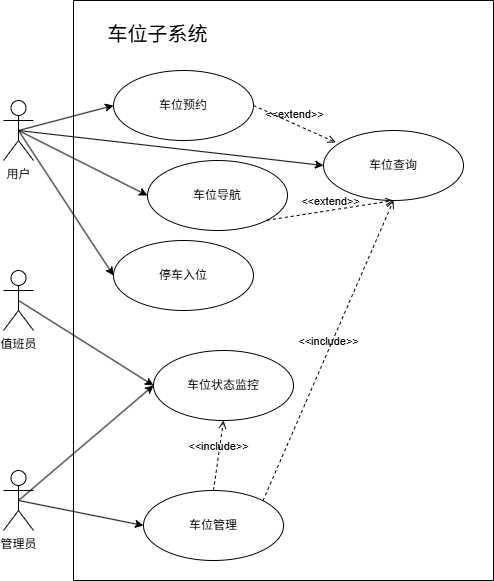

The diagram above was exported from draw.io. Its source (the exported page's mxGraphModel, read from the mxfile embedded in the PNG):
<mxGraphModel dx="1094" dy="815" grid="1" gridSize="10" guides="1" tooltips="1" connect="1" arrows="1" fold="1" page="1" pageScale="1" pageWidth="827" pageHeight="1169" math="0" shadow="0">
  <root>
    <mxCell id="0" />
    <mxCell id="1" parent="0" />
    <mxCell id="JW3XTQ6Gc6_xEJs22Doc-1" value="" style="swimlane;startSize=0;" parent="1" vertex="1">
      <mxGeometry x="270" y="260" width="420" height="580" as="geometry" />
    </mxCell>
    <mxCell id="JW3XTQ6Gc6_xEJs22Doc-6" value="&lt;font style=&quot;font-size: 20px;&quot;&gt;车位子系统&lt;/font&gt;" style="text;html=1;align=center;verticalAlign=middle;resizable=0;points=[];autosize=1;strokeColor=none;fillColor=none;" parent="JW3XTQ6Gc6_xEJs22Doc-1" vertex="1">
      <mxGeometry x="24" y="13" width="120" height="40" as="geometry" />
    </mxCell>
    <mxCell id="JW3XTQ6Gc6_xEJs22Doc-8" value="车位预约" style="ellipse;whiteSpace=wrap;html=1;" parent="JW3XTQ6Gc6_xEJs22Doc-1" vertex="1">
      <mxGeometry x="40" y="70" width="140" height="70" as="geometry" />
    </mxCell>
    <mxCell id="JW3XTQ6Gc6_xEJs22Doc-9" value="车位查询" style="ellipse;whiteSpace=wrap;html=1;" parent="JW3XTQ6Gc6_xEJs22Doc-1" vertex="1">
      <mxGeometry x="250" y="130" width="140" height="70" as="geometry" />
    </mxCell>
    <mxCell id="JW3XTQ6Gc6_xEJs22Doc-10" value="停车入位" style="ellipse;whiteSpace=wrap;html=1;" parent="JW3XTQ6Gc6_xEJs22Doc-1" vertex="1">
      <mxGeometry x="40" y="240" width="140" height="70" as="geometry" />
    </mxCell>
    <mxCell id="JW3XTQ6Gc6_xEJs22Doc-11" value="车位导航" style="ellipse;whiteSpace=wrap;html=1;" parent="JW3XTQ6Gc6_xEJs22Doc-1" vertex="1">
      <mxGeometry x="74" y="160" width="140" height="70" as="geometry" />
    </mxCell>
    <mxCell id="JW3XTQ6Gc6_xEJs22Doc-12" value="车位状态监控" style="ellipse;whiteSpace=wrap;html=1;" parent="JW3XTQ6Gc6_xEJs22Doc-1" vertex="1">
      <mxGeometry x="80" y="350" width="140" height="70" as="geometry" />
    </mxCell>
    <mxCell id="JW3XTQ6Gc6_xEJs22Doc-13" value="车位管理" style="ellipse;whiteSpace=wrap;html=1;" parent="JW3XTQ6Gc6_xEJs22Doc-1" vertex="1">
      <mxGeometry x="70" y="490" width="140" height="70" as="geometry" />
    </mxCell>
    <mxCell id="JW3XTQ6Gc6_xEJs22Doc-21" value="&amp;lt;&amp;lt;extend&amp;gt;&amp;gt;" style="html=1;verticalAlign=bottom;labelBackgroundColor=none;endArrow=open;endFill=0;dashed=1;rounded=0;entryX=0.088;entryY=0.171;entryDx=0;entryDy=0;entryPerimeter=0;exitX=1;exitY=0.5;exitDx=0;exitDy=0;" parent="JW3XTQ6Gc6_xEJs22Doc-1" source="JW3XTQ6Gc6_xEJs22Doc-8" target="JW3XTQ6Gc6_xEJs22Doc-9" edge="1">
      <mxGeometry width="160" relative="1" as="geometry">
        <mxPoint x="180" y="50" as="sourcePoint" />
        <mxPoint x="340" y="50" as="targetPoint" />
      </mxGeometry>
    </mxCell>
    <mxCell id="JW3XTQ6Gc6_xEJs22Doc-22" value="&amp;lt;&amp;lt;extend&amp;gt;&amp;gt;" style="html=1;verticalAlign=bottom;labelBackgroundColor=none;endArrow=open;endFill=0;dashed=1;rounded=0;exitX=1;exitY=1;exitDx=0;exitDy=0;entryX=0.5;entryY=1;entryDx=0;entryDy=0;" parent="JW3XTQ6Gc6_xEJs22Doc-1" source="JW3XTQ6Gc6_xEJs22Doc-11" target="JW3XTQ6Gc6_xEJs22Doc-9" edge="1">
      <mxGeometry width="160" relative="1" as="geometry">
        <mxPoint x="120" y="380" as="sourcePoint" />
        <mxPoint x="280" y="380" as="targetPoint" />
      </mxGeometry>
    </mxCell>
    <mxCell id="NzmNWqqSm9omUXP1DXE9-1" value="&amp;lt;&amp;lt;include&amp;gt;&amp;gt;" style="html=1;verticalAlign=bottom;labelBackgroundColor=none;endArrow=open;endFill=0;dashed=1;rounded=0;exitX=0.5;exitY=0;exitDx=0;exitDy=0;entryX=0.5;entryY=1;entryDx=0;entryDy=0;" parent="JW3XTQ6Gc6_xEJs22Doc-1" source="JW3XTQ6Gc6_xEJs22Doc-13" target="JW3XTQ6Gc6_xEJs22Doc-12" edge="1">
      <mxGeometry width="160" relative="1" as="geometry">
        <mxPoint x="230" y="450" as="sourcePoint" />
        <mxPoint x="390" y="450" as="targetPoint" />
      </mxGeometry>
    </mxCell>
    <mxCell id="NzmNWqqSm9omUXP1DXE9-2" value="&amp;lt;&amp;lt;include&amp;gt;&amp;gt;" style="html=1;verticalAlign=bottom;labelBackgroundColor=none;endArrow=open;endFill=0;dashed=1;rounded=0;exitX=1;exitY=0;exitDx=0;exitDy=0;entryX=0.5;entryY=1;entryDx=0;entryDy=0;" parent="JW3XTQ6Gc6_xEJs22Doc-1" source="JW3XTQ6Gc6_xEJs22Doc-13" target="JW3XTQ6Gc6_xEJs22Doc-9" edge="1">
      <mxGeometry width="160" relative="1" as="geometry">
        <mxPoint x="240" y="470" as="sourcePoint" />
        <mxPoint x="400" y="470" as="targetPoint" />
      </mxGeometry>
    </mxCell>
    <mxCell id="JW3XTQ6Gc6_xEJs22Doc-2" value="用户" style="shape=umlActor;verticalLabelPosition=bottom;verticalAlign=top;html=1;" parent="1" vertex="1">
      <mxGeometry x="200" y="360" width="30" height="60" as="geometry" />
    </mxCell>
    <mxCell id="JW3XTQ6Gc6_xEJs22Doc-3" value="值班员" style="shape=umlActor;verticalLabelPosition=bottom;verticalAlign=top;html=1;" parent="1" vertex="1">
      <mxGeometry x="200" y="530" width="30" height="60" as="geometry" />
    </mxCell>
    <mxCell id="JW3XTQ6Gc6_xEJs22Doc-4" value="管理员" style="shape=umlActor;verticalLabelPosition=bottom;verticalAlign=top;html=1;" parent="1" vertex="1">
      <mxGeometry x="200" y="730" width="30" height="60" as="geometry" />
    </mxCell>
    <mxCell id="JW3XTQ6Gc6_xEJs22Doc-14" value="" style="endArrow=classic;html=1;rounded=0;exitX=0.5;exitY=0.5;exitDx=0;exitDy=0;exitPerimeter=0;entryX=0;entryY=0.5;entryDx=0;entryDy=0;" parent="1" source="JW3XTQ6Gc6_xEJs22Doc-2" target="JW3XTQ6Gc6_xEJs22Doc-8" edge="1">
      <mxGeometry width="50" height="50" relative="1" as="geometry">
        <mxPoint x="450" y="650" as="sourcePoint" />
        <mxPoint x="500" y="600" as="targetPoint" />
      </mxGeometry>
    </mxCell>
    <mxCell id="JW3XTQ6Gc6_xEJs22Doc-15" value="" style="endArrow=classic;html=1;rounded=0;exitX=0.5;exitY=0.5;exitDx=0;exitDy=0;exitPerimeter=0;entryX=0;entryY=0.5;entryDx=0;entryDy=0;" parent="1" source="JW3XTQ6Gc6_xEJs22Doc-2" target="JW3XTQ6Gc6_xEJs22Doc-10" edge="1">
      <mxGeometry width="50" height="50" relative="1" as="geometry">
        <mxPoint x="450" y="650" as="sourcePoint" />
        <mxPoint x="500" y="600" as="targetPoint" />
      </mxGeometry>
    </mxCell>
    <mxCell id="JW3XTQ6Gc6_xEJs22Doc-16" value="" style="endArrow=classic;html=1;rounded=0;exitX=0.5;exitY=0.5;exitDx=0;exitDy=0;exitPerimeter=0;entryX=0;entryY=0.5;entryDx=0;entryDy=0;" parent="1" source="JW3XTQ6Gc6_xEJs22Doc-2" target="JW3XTQ6Gc6_xEJs22Doc-9" edge="1">
      <mxGeometry width="50" height="50" relative="1" as="geometry">
        <mxPoint x="450" y="650" as="sourcePoint" />
        <mxPoint x="500" y="600" as="targetPoint" />
      </mxGeometry>
    </mxCell>
    <mxCell id="JW3XTQ6Gc6_xEJs22Doc-17" value="" style="endArrow=classic;html=1;rounded=0;exitX=0.5;exitY=0.5;exitDx=0;exitDy=0;exitPerimeter=0;entryX=0;entryY=0.5;entryDx=0;entryDy=0;" parent="1" source="JW3XTQ6Gc6_xEJs22Doc-2" target="JW3XTQ6Gc6_xEJs22Doc-11" edge="1">
      <mxGeometry width="50" height="50" relative="1" as="geometry">
        <mxPoint x="450" y="650" as="sourcePoint" />
        <mxPoint x="500" y="600" as="targetPoint" />
      </mxGeometry>
    </mxCell>
    <mxCell id="JW3XTQ6Gc6_xEJs22Doc-18" value="" style="endArrow=classic;html=1;rounded=0;exitX=0.5;exitY=0.5;exitDx=0;exitDy=0;exitPerimeter=0;entryX=0;entryY=0.5;entryDx=0;entryDy=0;" parent="1" source="JW3XTQ6Gc6_xEJs22Doc-3" target="JW3XTQ6Gc6_xEJs22Doc-12" edge="1">
      <mxGeometry width="50" height="50" relative="1" as="geometry">
        <mxPoint x="450" y="650" as="sourcePoint" />
        <mxPoint x="500" y="600" as="targetPoint" />
      </mxGeometry>
    </mxCell>
    <mxCell id="JW3XTQ6Gc6_xEJs22Doc-19" value="" style="endArrow=classic;html=1;rounded=0;exitX=0.5;exitY=0.5;exitDx=0;exitDy=0;exitPerimeter=0;entryX=0;entryY=0.5;entryDx=0;entryDy=0;" parent="1" source="JW3XTQ6Gc6_xEJs22Doc-4" target="JW3XTQ6Gc6_xEJs22Doc-13" edge="1">
      <mxGeometry width="50" height="50" relative="1" as="geometry">
        <mxPoint x="450" y="650" as="sourcePoint" />
        <mxPoint x="500" y="600" as="targetPoint" />
      </mxGeometry>
    </mxCell>
    <mxCell id="JW3XTQ6Gc6_xEJs22Doc-20" value="" style="endArrow=classic;html=1;rounded=0;exitX=0.5;exitY=0.5;exitDx=0;exitDy=0;exitPerimeter=0;entryX=0;entryY=0.5;entryDx=0;entryDy=0;" parent="1" source="JW3XTQ6Gc6_xEJs22Doc-4" target="JW3XTQ6Gc6_xEJs22Doc-12" edge="1">
      <mxGeometry width="50" height="50" relative="1" as="geometry">
        <mxPoint x="450" y="650" as="sourcePoint" />
        <mxPoint x="500" y="600" as="targetPoint" />
      </mxGeometry>
    </mxCell>
  </root>
</mxGraphModel>